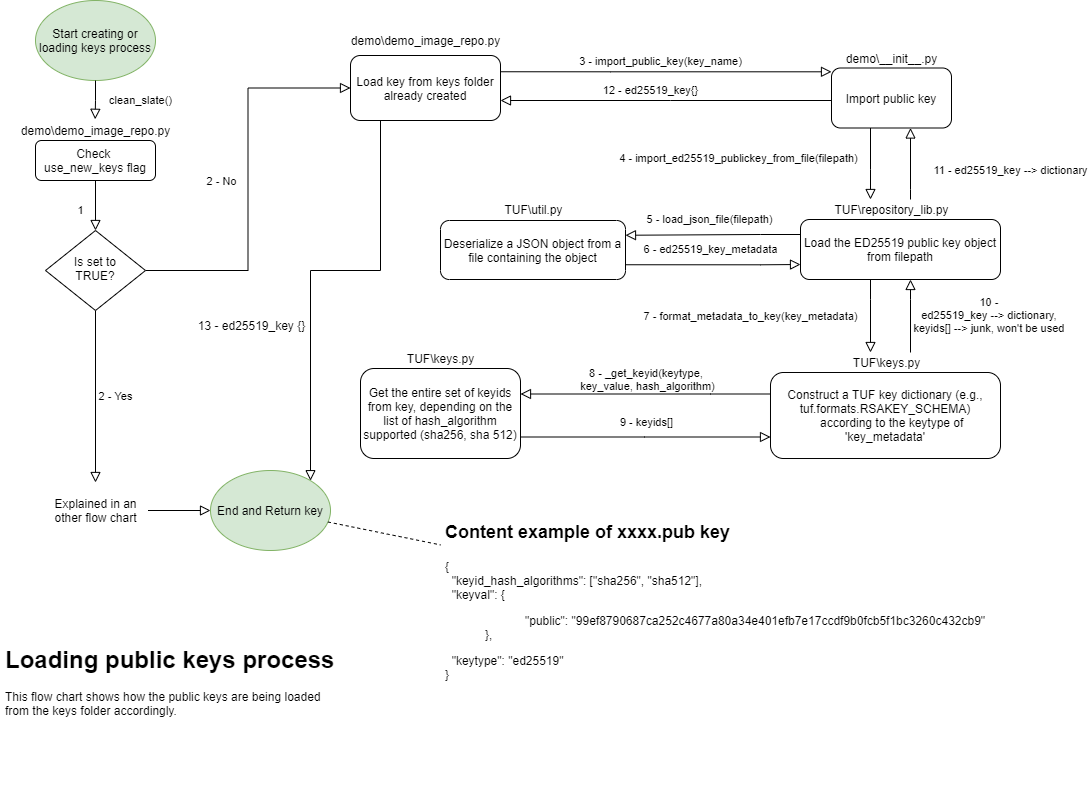

The diagram above was exported from draw.io. Its source (the exported page's mxGraphModel, read from the mxfile embedded in the PNG):
<mxGraphModel dx="998" dy="548" grid="1" gridSize="10" guides="1" tooltips="1" connect="1" arrows="1" fold="1" page="1" pageScale="1" pageWidth="1169" pageHeight="827" math="0" shadow="0">
  <root>
    <mxCell id="WIyWlLk6GJQsqaUBKTNV-0" />
    <mxCell id="WIyWlLk6GJQsqaUBKTNV-1" parent="WIyWlLk6GJQsqaUBKTNV-0" />
    <mxCell id="WIyWlLk6GJQsqaUBKTNV-2" value="1" style="rounded=0;html=1;jettySize=auto;orthogonalLoop=1;fontSize=11;endArrow=block;endFill=0;endSize=8;strokeWidth=1;shadow=0;labelBackgroundColor=none;edgeStyle=orthogonalEdgeStyle;" parent="WIyWlLk6GJQsqaUBKTNV-1" source="WIyWlLk6GJQsqaUBKTNV-3" target="WIyWlLk6GJQsqaUBKTNV-6" edge="1">
      <mxGeometry x="0.2" y="-15" relative="1" as="geometry">
        <mxPoint as="offset" />
      </mxGeometry>
    </mxCell>
    <mxCell id="WIyWlLk6GJQsqaUBKTNV-3" value="Check &lt;br&gt;use_new_keys flag" style="rounded=1;whiteSpace=wrap;html=1;fontSize=12;glass=0;strokeWidth=1;shadow=0;" parent="WIyWlLk6GJQsqaUBKTNV-1" vertex="1">
      <mxGeometry x="65" y="150" width="120" height="40" as="geometry" />
    </mxCell>
    <mxCell id="WIyWlLk6GJQsqaUBKTNV-4" value="2 - Yes" style="rounded=0;html=1;jettySize=auto;orthogonalLoop=1;fontSize=11;endArrow=block;endFill=0;endSize=8;strokeWidth=1;shadow=0;labelBackgroundColor=none;edgeStyle=orthogonalEdgeStyle;entryX=0.5;entryY=0;entryDx=0;entryDy=0;" parent="WIyWlLk6GJQsqaUBKTNV-1" source="WIyWlLk6GJQsqaUBKTNV-6" edge="1" target="0DZZ910U0zPqjJpwKO_1-41">
      <mxGeometry y="20" relative="1" as="geometry">
        <mxPoint as="offset" />
        <mxPoint x="125" y="360" as="targetPoint" />
      </mxGeometry>
    </mxCell>
    <mxCell id="WIyWlLk6GJQsqaUBKTNV-5" value="2 - No" style="edgeStyle=orthogonalEdgeStyle;rounded=0;html=1;jettySize=auto;orthogonalLoop=1;fontSize=11;endArrow=block;endFill=0;endSize=8;strokeWidth=1;shadow=0;labelBackgroundColor=none;entryX=0;entryY=0.5;entryDx=0;entryDy=0;exitX=1;exitY=0.5;exitDx=0;exitDy=0;" parent="WIyWlLk6GJQsqaUBKTNV-1" source="WIyWlLk6GJQsqaUBKTNV-6" target="WIyWlLk6GJQsqaUBKTNV-7" edge="1">
      <mxGeometry x="-0.0065" y="28" relative="1" as="geometry">
        <mxPoint x="1" as="offset" />
        <mxPoint x="200" y="280" as="sourcePoint" />
        <mxPoint x="330" y="280" as="targetPoint" />
        <Array as="points" />
      </mxGeometry>
    </mxCell>
    <mxCell id="WIyWlLk6GJQsqaUBKTNV-6" value="Is set to&lt;br&gt;TRUE?" style="rhombus;whiteSpace=wrap;html=1;shadow=0;fontFamily=Helvetica;fontSize=12;align=center;strokeWidth=1;spacing=6;spacingTop=-4;" parent="WIyWlLk6GJQsqaUBKTNV-1" vertex="1">
      <mxGeometry x="75" y="240" width="100" height="80" as="geometry" />
    </mxCell>
    <mxCell id="WIyWlLk6GJQsqaUBKTNV-7" value="Load key from keys folder already created" style="rounded=1;whiteSpace=wrap;html=1;fontSize=12;glass=0;strokeWidth=1;shadow=0;" parent="WIyWlLk6GJQsqaUBKTNV-1" vertex="1">
      <mxGeometry x="380" y="65" width="150" height="65" as="geometry" />
    </mxCell>
    <mxCell id="0DZZ910U0zPqjJpwKO_1-0" value="demo\demo_image_repo.py" style="text;html=1;align=center;verticalAlign=middle;resizable=0;points=[];autosize=1;" parent="WIyWlLk6GJQsqaUBKTNV-1" vertex="1">
      <mxGeometry x="40" y="130" width="170" height="20" as="geometry" />
    </mxCell>
    <mxCell id="0DZZ910U0zPqjJpwKO_1-1" value="Start creating or loading keys process" style="ellipse;whiteSpace=wrap;html=1;fillColor=#d5e8d4;strokeColor=#82b366;" parent="WIyWlLk6GJQsqaUBKTNV-1" vertex="1">
      <mxGeometry x="65" y="10" width="120" height="80" as="geometry" />
    </mxCell>
    <mxCell id="0DZZ910U0zPqjJpwKO_1-2" value="clean_slate()" style="rounded=0;html=1;jettySize=auto;orthogonalLoop=1;fontSize=11;endArrow=block;endFill=0;endSize=8;strokeWidth=1;shadow=0;labelBackgroundColor=none;edgeStyle=orthogonalEdgeStyle;exitX=0.5;exitY=1;exitDx=0;exitDy=0;entryX=0.498;entryY=-0.06;entryDx=0;entryDy=0;entryPerimeter=0;" parent="WIyWlLk6GJQsqaUBKTNV-1" source="0DZZ910U0zPqjJpwKO_1-1" target="0DZZ910U0zPqjJpwKO_1-0" edge="1">
      <mxGeometry x="0.0308" y="45" relative="1" as="geometry">
        <mxPoint x="135" y="200" as="sourcePoint" />
        <mxPoint x="140" y="90" as="targetPoint" />
        <Array as="points">
          <mxPoint x="125" y="110" />
          <mxPoint x="125" y="110" />
        </Array>
        <mxPoint y="-1" as="offset" />
      </mxGeometry>
    </mxCell>
    <mxCell id="0DZZ910U0zPqjJpwKO_1-3" value="End and Return key" style="ellipse;whiteSpace=wrap;html=1;fillColor=#d5e8d4;strokeColor=#82b366;" parent="WIyWlLk6GJQsqaUBKTNV-1" vertex="1">
      <mxGeometry x="240" y="480" width="120" height="80" as="geometry" />
    </mxCell>
    <mxCell id="0DZZ910U0zPqjJpwKO_1-4" value="3 - import_public_key(key_name)" style="rounded=0;html=1;jettySize=auto;orthogonalLoop=1;fontSize=11;endArrow=block;endFill=0;endSize=8;strokeWidth=1;shadow=0;labelBackgroundColor=none;edgeStyle=orthogonalEdgeStyle;exitX=1;exitY=0.25;exitDx=0;exitDy=0;" parent="WIyWlLk6GJQsqaUBKTNV-1" source="WIyWlLk6GJQsqaUBKTNV-7" target="0DZZ910U0zPqjJpwKO_1-6" edge="1">
      <mxGeometry x="-0.0303" y="10" relative="1" as="geometry">
        <mxPoint x="620" y="129" as="sourcePoint" />
        <mxPoint x="790" y="139" as="targetPoint" />
        <Array as="points">
          <mxPoint x="640" y="81" />
          <mxPoint x="640" y="81" />
        </Array>
        <mxPoint as="offset" />
      </mxGeometry>
    </mxCell>
    <mxCell id="0DZZ910U0zPqjJpwKO_1-5" value="&lt;h1&gt;Loading public keys process&lt;/h1&gt;&lt;p&gt;This flow chart shows how the public keys are being loaded from the keys folder accordingly.&lt;/p&gt;" style="text;html=1;strokeColor=none;fillColor=none;spacing=5;spacingTop=-20;whiteSpace=wrap;overflow=hidden;rounded=0;" parent="WIyWlLk6GJQsqaUBKTNV-1" vertex="1">
      <mxGeometry x="30" y="650" width="340" height="170" as="geometry" />
    </mxCell>
    <mxCell id="0DZZ910U0zPqjJpwKO_1-6" value="Import public key" style="rounded=1;whiteSpace=wrap;html=1;" parent="WIyWlLk6GJQsqaUBKTNV-1" vertex="1">
      <mxGeometry x="861" y="77.5" width="120" height="60" as="geometry" />
    </mxCell>
    <mxCell id="0DZZ910U0zPqjJpwKO_1-7" value="demo\demo_image_repo.py" style="text;html=1;align=center;verticalAlign=middle;resizable=0;points=[];autosize=1;" parent="WIyWlLk6GJQsqaUBKTNV-1" vertex="1">
      <mxGeometry x="370" y="40" width="170" height="20" as="geometry" />
    </mxCell>
    <mxCell id="0DZZ910U0zPqjJpwKO_1-8" value="demo\__init__.py" style="text;html=1;align=center;verticalAlign=middle;resizable=0;points=[];autosize=1;" parent="WIyWlLk6GJQsqaUBKTNV-1" vertex="1">
      <mxGeometry x="866" y="57.5" width="110" height="20" as="geometry" />
    </mxCell>
    <mxCell id="0DZZ910U0zPqjJpwKO_1-9" value="Load the ED25519 public key object from filepath" style="rounded=1;whiteSpace=wrap;html=1;" parent="WIyWlLk6GJQsqaUBKTNV-1" vertex="1">
      <mxGeometry x="830" y="229" width="200" height="60" as="geometry" />
    </mxCell>
    <mxCell id="0DZZ910U0zPqjJpwKO_1-10" value="4 - import_ed25519_publickey_from_file(filepath)" style="rounded=0;html=1;jettySize=auto;orthogonalLoop=1;fontSize=11;endArrow=block;endFill=0;endSize=8;strokeWidth=1;shadow=0;labelBackgroundColor=none;edgeStyle=orthogonalEdgeStyle;" parent="WIyWlLk6GJQsqaUBKTNV-1" source="0DZZ910U0zPqjJpwKO_1-6" target="0DZZ910U0zPqjJpwKO_1-11" edge="1">
      <mxGeometry x="-0.1563" y="-132" relative="1" as="geometry">
        <mxPoint x="922" y="179" as="sourcePoint" />
        <mxPoint x="921" y="299" as="targetPoint" />
        <Array as="points">
          <mxPoint x="900" y="179" />
          <mxPoint x="900" y="179" />
        </Array>
        <mxPoint as="offset" />
      </mxGeometry>
    </mxCell>
    <mxCell id="0DZZ910U0zPqjJpwKO_1-11" value="TUF\repository_lib.py" style="text;html=1;align=center;verticalAlign=middle;resizable=0;points=[];autosize=1;" parent="WIyWlLk6GJQsqaUBKTNV-1" vertex="1">
      <mxGeometry x="856" y="209" width="130" height="20" as="geometry" />
    </mxCell>
    <mxCell id="0DZZ910U0zPqjJpwKO_1-16" value="5 - load_json_file(filepath)" style="rounded=0;html=1;jettySize=auto;orthogonalLoop=1;fontSize=11;endArrow=block;endFill=0;endSize=8;strokeWidth=1;shadow=0;labelBackgroundColor=none;edgeStyle=orthogonalEdgeStyle;exitX=0;exitY=0.25;exitDx=0;exitDy=0;entryX=1;entryY=0.25;entryDx=0;entryDy=0;" parent="WIyWlLk6GJQsqaUBKTNV-1" source="0DZZ910U0zPqjJpwKO_1-9" target="0DZZ910U0zPqjJpwKO_1-20" edge="1">
      <mxGeometry x="0.0385" y="-15" relative="1" as="geometry">
        <mxPoint x="661" y="239" as="sourcePoint" />
        <mxPoint x="662" y="319" as="targetPoint" />
        <Array as="points">
          <mxPoint x="790" y="244" />
          <mxPoint x="790" y="244" />
        </Array>
        <mxPoint as="offset" />
      </mxGeometry>
    </mxCell>
    <mxCell id="0DZZ910U0zPqjJpwKO_1-20" value="Deserialize a JSON object from a file containing the object" style="rounded=1;whiteSpace=wrap;html=1;" parent="WIyWlLk6GJQsqaUBKTNV-1" vertex="1">
      <mxGeometry x="470" y="230" width="185" height="59" as="geometry" />
    </mxCell>
    <mxCell id="0DZZ910U0zPqjJpwKO_1-21" value="TUF\util.py" style="text;html=1;align=center;verticalAlign=middle;resizable=0;points=[];autosize=1;" parent="WIyWlLk6GJQsqaUBKTNV-1" vertex="1">
      <mxGeometry x="527.5" y="209" width="70" height="20" as="geometry" />
    </mxCell>
    <mxCell id="0DZZ910U0zPqjJpwKO_1-22" value="6 - ed25519_key_metadata" style="rounded=0;html=1;jettySize=auto;orthogonalLoop=1;fontSize=11;endArrow=block;endFill=0;endSize=8;strokeWidth=1;shadow=0;labelBackgroundColor=none;edgeStyle=orthogonalEdgeStyle;exitX=1;exitY=0.75;exitDx=0;exitDy=0;entryX=0;entryY=0.75;entryDx=0;entryDy=0;" parent="WIyWlLk6GJQsqaUBKTNV-1" source="0DZZ910U0zPqjJpwKO_1-20" target="0DZZ910U0zPqjJpwKO_1-9" edge="1">
      <mxGeometry x="0.0897" y="18" relative="1" as="geometry">
        <mxPoint x="856" y="369" as="sourcePoint" />
        <mxPoint x="700" y="369" as="targetPoint" />
        <Array as="points">
          <mxPoint x="790" y="274" />
          <mxPoint x="790" y="274" />
        </Array>
        <mxPoint x="-10" y="3" as="offset" />
      </mxGeometry>
    </mxCell>
    <mxCell id="0DZZ910U0zPqjJpwKO_1-24" value="&lt;h1&gt;&lt;font style=&quot;font-size: 18px&quot;&gt;Content example of xxxx.pub key&lt;/font&gt;&lt;/h1&gt;&lt;p&gt;{&lt;br&gt;&amp;nbsp; &quot;keyid_hash_algorithms&quot;: [&quot;sha256&quot;, &quot;sha512&quot;],&amp;nbsp;&lt;br&gt;&amp;nbsp; &quot;keyval&quot;:&amp;nbsp;{&lt;br&gt;&lt;/p&gt;&lt;blockquote style=&quot;margin: 0px 0px 0px 40px ; border: none ; padding: 0px&quot;&gt;&lt;blockquote style=&quot;margin: 0px 0px 0px 40px ; border: none ; padding: 0px&quot;&gt;&quot;public&quot;: &quot;99ef8790687ca252c4677a80a34e401efb7e17ccdf9b0fcb5f1bc3260c432cb9&quot;&lt;/blockquote&gt;&lt;/blockquote&gt;&lt;blockquote style=&quot;margin: 0px 0px 0px 40px ; border: none ; padding: 0px&quot;&gt;},&amp;nbsp;&lt;/blockquote&gt;&lt;p&gt;&amp;nbsp; &quot;keytype&quot;: &quot;ed25519&quot;&lt;br&gt;}&lt;br&gt;&lt;/p&gt;" style="text;html=1;strokeColor=none;fillColor=none;spacing=5;spacingTop=-20;whiteSpace=wrap;overflow=hidden;rounded=0;" parent="WIyWlLk6GJQsqaUBKTNV-1" vertex="1">
      <mxGeometry x="470" y="520" width="550" height="180" as="geometry" />
    </mxCell>
    <mxCell id="0DZZ910U0zPqjJpwKO_1-25" value="&lt;div&gt;Construct a TUF key dictionary (e.g., tuf.formats.RSAKEY_SCHEMA)&lt;/div&gt;&lt;div&gt;&amp;nbsp; &amp;nbsp; according to the keytype of 'key_metadata'&lt;/div&gt;" style="rounded=1;whiteSpace=wrap;html=1;" parent="WIyWlLk6GJQsqaUBKTNV-1" vertex="1">
      <mxGeometry x="800" y="382" width="230" height="86" as="geometry" />
    </mxCell>
    <mxCell id="0DZZ910U0zPqjJpwKO_1-26" value="7 - format_metadata_to_key(key_metadata)" style="rounded=0;html=1;jettySize=auto;orthogonalLoop=1;fontSize=11;endArrow=block;endFill=0;endSize=8;strokeWidth=1;shadow=0;labelBackgroundColor=none;edgeStyle=orthogonalEdgeStyle;" parent="WIyWlLk6GJQsqaUBKTNV-1" source="0DZZ910U0zPqjJpwKO_1-9" target="0DZZ910U0zPqjJpwKO_1-27" edge="1">
      <mxGeometry y="-120" relative="1" as="geometry">
        <mxPoint x="920" y="319" as="sourcePoint" />
        <mxPoint x="920" y="319" as="targetPoint" />
        <Array as="points">
          <mxPoint x="900" y="309" />
          <mxPoint x="900" y="309" />
        </Array>
        <mxPoint as="offset" />
      </mxGeometry>
    </mxCell>
    <mxCell id="0DZZ910U0zPqjJpwKO_1-27" value="TUF\keys.py" style="text;html=1;align=center;verticalAlign=middle;resizable=0;points=[];autosize=1;" parent="WIyWlLk6GJQsqaUBKTNV-1" vertex="1">
      <mxGeometry x="876" y="362" width="80" height="20" as="geometry" />
    </mxCell>
    <mxCell id="0DZZ910U0zPqjJpwKO_1-28" value="8 - _get_keyid(keytype, &lt;br&gt;key_value, hash_algorithm)" style="rounded=0;html=1;jettySize=auto;orthogonalLoop=1;fontSize=11;endArrow=block;endFill=0;endSize=8;strokeWidth=1;shadow=0;labelBackgroundColor=none;edgeStyle=orthogonalEdgeStyle;exitX=0;exitY=0.25;exitDx=0;exitDy=0;" parent="WIyWlLk6GJQsqaUBKTNV-1" source="0DZZ910U0zPqjJpwKO_1-25" target="0DZZ910U0zPqjJpwKO_1-29" edge="1">
      <mxGeometry x="-0.0196" y="-15" relative="1" as="geometry">
        <mxPoint x="760" y="377" as="sourcePoint" />
        <mxPoint x="561" y="452" as="targetPoint" />
        <Array as="points">
          <mxPoint x="740" y="404" />
          <mxPoint x="740" y="404" />
        </Array>
        <mxPoint as="offset" />
      </mxGeometry>
    </mxCell>
    <mxCell id="0DZZ910U0zPqjJpwKO_1-29" value="Get the entire set of keyids from key, depending on the list of hash_algorithm supported (sha256, sha 512)" style="rounded=1;whiteSpace=wrap;html=1;" parent="WIyWlLk6GJQsqaUBKTNV-1" vertex="1">
      <mxGeometry x="390" y="378" width="160" height="90" as="geometry" />
    </mxCell>
    <mxCell id="0DZZ910U0zPqjJpwKO_1-30" value="TUF\keys.py" style="text;html=1;align=center;verticalAlign=middle;resizable=0;points=[];autosize=1;" parent="WIyWlLk6GJQsqaUBKTNV-1" vertex="1">
      <mxGeometry x="430" y="358" width="80" height="20" as="geometry" />
    </mxCell>
    <mxCell id="0DZZ910U0zPqjJpwKO_1-31" value="9 - keyids[]" style="rounded=0;html=1;jettySize=auto;orthogonalLoop=1;fontSize=11;endArrow=block;endFill=0;endSize=8;strokeWidth=1;shadow=0;labelBackgroundColor=none;edgeStyle=orthogonalEdgeStyle;entryX=0;entryY=0.75;entryDx=0;entryDy=0;" parent="WIyWlLk6GJQsqaUBKTNV-1" source="0DZZ910U0zPqjJpwKO_1-29" target="0DZZ910U0zPqjJpwKO_1-25" edge="1">
      <mxGeometry x="0.0897" y="18" relative="1" as="geometry">
        <mxPoint x="755" y="502" as="sourcePoint" />
        <mxPoint x="760" y="407" as="targetPoint" />
        <Array as="points">
          <mxPoint x="674" y="447" />
        </Array>
        <mxPoint x="-10" y="3" as="offset" />
      </mxGeometry>
    </mxCell>
    <mxCell id="0DZZ910U0zPqjJpwKO_1-33" value="10 - &lt;br&gt;ed25519_key --&amp;gt; dictionary, &lt;br&gt;keyids[] --&amp;gt; junk, won't be used&amp;nbsp;" style="rounded=0;html=1;jettySize=auto;orthogonalLoop=1;fontSize=11;endArrow=block;endFill=0;endSize=8;strokeWidth=1;shadow=0;labelBackgroundColor=none;edgeStyle=orthogonalEdgeStyle;" parent="WIyWlLk6GJQsqaUBKTNV-1" source="0DZZ910U0zPqjJpwKO_1-27" target="0DZZ910U0zPqjJpwKO_1-9" edge="1">
      <mxGeometry y="-80" relative="1" as="geometry">
        <mxPoint x="1130" y="329" as="sourcePoint" />
        <mxPoint x="1110" y="269" as="targetPoint" />
        <Array as="points">
          <mxPoint x="940" y="309" />
          <mxPoint x="940" y="309" />
        </Array>
        <mxPoint as="offset" />
      </mxGeometry>
    </mxCell>
    <mxCell id="0DZZ910U0zPqjJpwKO_1-37" value="11 - ed25519_key --&amp;gt; dictionary" style="rounded=0;html=1;jettySize=auto;orthogonalLoop=1;fontSize=11;endArrow=block;endFill=0;endSize=8;strokeWidth=1;shadow=0;labelBackgroundColor=none;edgeStyle=orthogonalEdgeStyle;" parent="WIyWlLk6GJQsqaUBKTNV-1" source="0DZZ910U0zPqjJpwKO_1-11" target="0DZZ910U0zPqjJpwKO_1-6" edge="1">
      <mxGeometry x="-0.2" y="-100" relative="1" as="geometry">
        <mxPoint x="1040" y="199" as="sourcePoint" />
        <mxPoint x="950" y="299" as="targetPoint" />
        <Array as="points">
          <mxPoint x="940" y="199" />
          <mxPoint x="940" y="199" />
        </Array>
        <mxPoint as="offset" />
      </mxGeometry>
    </mxCell>
    <mxCell id="0DZZ910U0zPqjJpwKO_1-39" value="12 - ed25519_key{}" style="rounded=0;html=1;jettySize=auto;orthogonalLoop=1;fontSize=11;endArrow=block;endFill=0;endSize=8;strokeWidth=1;shadow=0;labelBackgroundColor=none;edgeStyle=orthogonalEdgeStyle;" parent="WIyWlLk6GJQsqaUBKTNV-1" source="0DZZ910U0zPqjJpwKO_1-6" target="WIyWlLk6GJQsqaUBKTNV-7" edge="1">
      <mxGeometry x="0.3333" y="-41" relative="1" as="geometry">
        <mxPoint x="790" y="138" as="sourcePoint" />
        <mxPoint x="590" y="-11" as="targetPoint" />
        <Array as="points">
          <mxPoint x="700" y="110" />
          <mxPoint x="700" y="110" />
        </Array>
        <mxPoint x="40" y="31" as="offset" />
      </mxGeometry>
    </mxCell>
    <mxCell id="0DZZ910U0zPqjJpwKO_1-40" value="" style="endArrow=none;dashed=1;html=1;" edge="1" parent="WIyWlLk6GJQsqaUBKTNV-1" source="0DZZ910U0zPqjJpwKO_1-3" target="0DZZ910U0zPqjJpwKO_1-24">
      <mxGeometry width="50" height="50" relative="1" as="geometry">
        <mxPoint x="660" y="290" as="sourcePoint" />
        <mxPoint x="480" y="70" as="targetPoint" />
      </mxGeometry>
    </mxCell>
    <mxCell id="0DZZ910U0zPqjJpwKO_1-41" value="Explained in an other flow chart" style="text;html=1;strokeColor=none;fillColor=none;align=center;verticalAlign=middle;whiteSpace=wrap;rounded=0;" vertex="1" parent="WIyWlLk6GJQsqaUBKTNV-1">
      <mxGeometry x="72.5" y="492" width="105" height="56" as="geometry" />
    </mxCell>
    <mxCell id="0DZZ910U0zPqjJpwKO_1-42" value="" style="edgeStyle=orthogonalEdgeStyle;rounded=0;html=1;jettySize=auto;orthogonalLoop=1;fontSize=11;endArrow=block;endFill=0;endSize=8;strokeWidth=1;shadow=0;labelBackgroundColor=none;" edge="1" parent="WIyWlLk6GJQsqaUBKTNV-1" source="0DZZ910U0zPqjJpwKO_1-41" target="0DZZ910U0zPqjJpwKO_1-3">
      <mxGeometry x="0.2778" y="32" relative="1" as="geometry">
        <mxPoint x="-30" y="22" as="offset" />
        <mxPoint x="185" y="330" as="sourcePoint" />
        <mxPoint x="450" y="330" as="targetPoint" />
        <Array as="points" />
      </mxGeometry>
    </mxCell>
    <mxCell id="0DZZ910U0zPqjJpwKO_1-43" value="" style="edgeStyle=orthogonalEdgeStyle;rounded=0;html=1;jettySize=auto;orthogonalLoop=1;fontSize=11;endArrow=block;endFill=0;endSize=8;strokeWidth=1;shadow=0;labelBackgroundColor=none;" edge="1" parent="WIyWlLk6GJQsqaUBKTNV-1" source="WIyWlLk6GJQsqaUBKTNV-7" target="0DZZ910U0zPqjJpwKO_1-3">
      <mxGeometry x="0.2778" y="32" relative="1" as="geometry">
        <mxPoint x="-30" y="22" as="offset" />
        <mxPoint x="187.5" y="429" as="sourcePoint" />
        <mxPoint x="290" y="429" as="targetPoint" />
        <Array as="points">
          <mxPoint x="410" y="280" />
          <mxPoint x="340" y="280" />
        </Array>
      </mxGeometry>
    </mxCell>
    <mxCell id="0DZZ910U0zPqjJpwKO_1-44" value="13 - ed25519_key {}" style="text;html=1;align=center;verticalAlign=middle;resizable=0;points=[];" connectable="0" vertex="1" parent="0DZZ910U0zPqjJpwKO_1-43">
      <mxGeometry x="0.2205" relative="1" as="geometry">
        <mxPoint x="-60" y="11" as="offset" />
      </mxGeometry>
    </mxCell>
  </root>
</mxGraphModel>